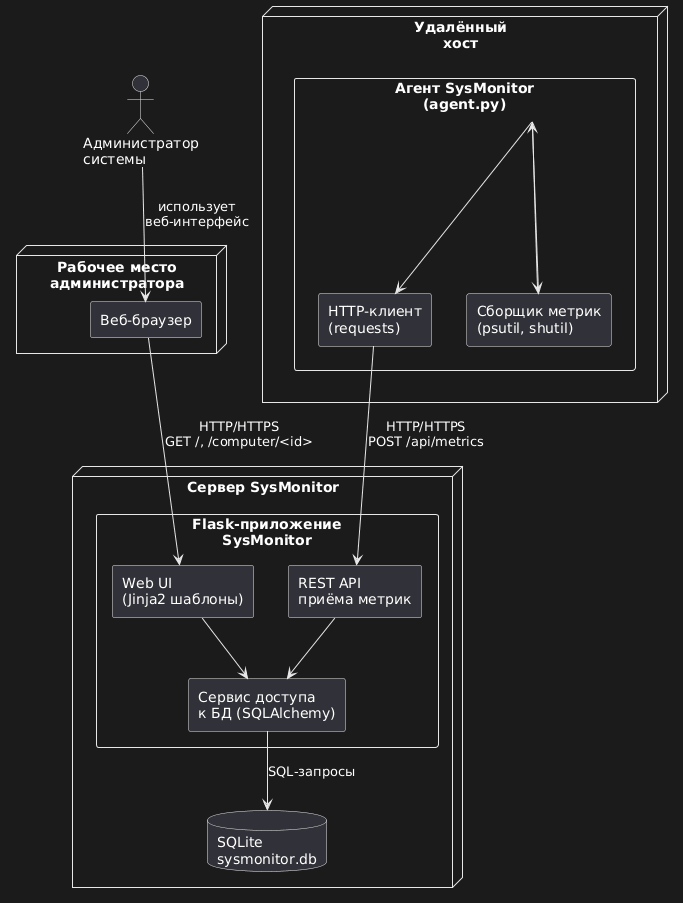

The diagram above was rendered by PlantUML. Its source (embedded in the PNG):
@startuml
skinparam componentStyle rectangle

actor "Администратор\nсистемы" as Admin

node "Рабочее место\nадминистратора" {
    [Веб-браузер] as Browser
}

node "Сервер SysMonitor" {
    component "Flask-приложение\nSysMonitor" as FlaskApp {
        component "Web UI\n(Jinja2 шаблоны)" as WebUI
        component "REST API\nприёма метрик" as RestAPI
        component "Сервис доступа\nк БД (SQLAlchemy)" as DAL
    }

    database "SQLite\nsysmonitor.db" as DB
}

node "Удалённый\nхост" {
    component "Агент SysMonitor\n(agent.py)" as Agent {
        component "Сборщик метрик\n(psutil, shutil)" as MetricsCollector
        component "HTTP-клиент\n(requests)" as HttpClient
    }
}

' Взаимодействие
Admin --> Browser : использует\nвеб-интерфейс
Browser --> WebUI : HTTP/HTTPS\nGET /, /computer/<id>

Agent --> MetricsCollector
MetricsCollector --> Agent
Agent --> HttpClient
HttpClient --> RestAPI : HTTP/HTTPS\nPOST /api/metrics

WebUI --> DAL
RestAPI --> DAL
DAL --> DB : SQL-запросы
@enduml